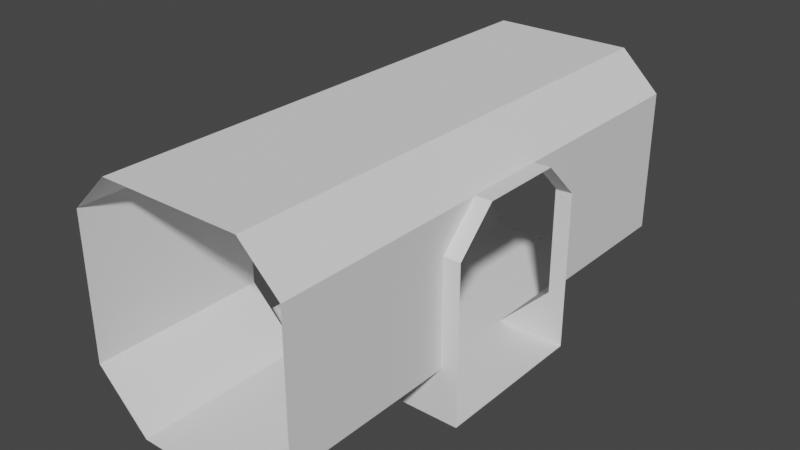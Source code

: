 # Source: Corridor01_Door1_Collider.blend  (saved by Blender 2.82.7; exported with 4.5.12 LTS)
import bpy
from mathutils import Matrix  # noqa: F401  (used for matrix-valued properties, if any)

bpy.ops.wm.read_factory_settings(use_empty=True)
scene = bpy.context.scene
scene.name = 'Scene'

# ---- collections
col_collection = bpy.data.collections.new('Collection'); scene.collection.children.link(col_collection)

# ---- world
world_world = bpy.data.worlds.new('World'); scene.world = world_world
world_world.use_nodes = True; world_world.node_tree.nodes.clear()
_N = world_world.node_tree.nodes; _L = world_world.node_tree.links
n0 = _N.new('ShaderNodeOutputWorld'); n0.name = 'World Output'; n0.location = (300, 300)
n1 = _N.new('ShaderNodeBackground'); n1.name = 'Background'; n1.location = (10, 300)
n1.inputs[0].default_value = (0.05088, 0.05088, 0.05088, 1.0)
_L.new(n1.outputs[0], n0.inputs[0])
n0.is_active_output = True
world_world.color = (0.05088, 0.05088, 0.05088)
world_world.use_sun_shadow = False
world_world.sun_shadow_jitter_overblur = 0.0

# ---- meshes
me_cube_011 = bpy.data.meshes.new('Cube.011')
me_cube_011.from_pydata([(0.6887, -3.0, 0.04027), (1.303, -3.0, 0.6496), (1.303, -3.0, 2.339), (0.8388, -3.0, 2.787), (1.303, 3.0, 0.6496), (0.6887, 3.0, 0.04027), (0.8388, 3.0, 2.787), (1.303, 3.0, 2.339), (1.303, -0.4818, 2.339), (1.303, 0.4993, 2.339), (1.5, 0.9465, 1.895), (1.5, -0.9421, 1.886), (1.303, 0.95, 0.6496), (1.303, -0.9421, 0.6496), (1.5, 0.9518, 0.04027), (1.5, -0.9421, 0.04027), (1.5, -0.9421, 0.6496), (1.5, 0.95, 0.6496), (0.6887, -0.9421, 0.04027), (0.6887, 0.9518, 0.04027), (1.5, 0.4993, 2.339), (1.5, -0.4818, 2.339), (1.303, -0.9421, 1.886), (1.303, 0.9465, 1.895), (0.0, 3.0, 0.04027), (0.0, -3.0, 0.04027), (0.0, -0.9421, 0.04027), (-5.96e-08, 0.9518, 0.04027), (0.0, -3.0, 2.787), (5.96e-08, 3.0, 2.787)], [], [(4, 12, 23, 9, 7), (13, 22, 11, 16), (23, 12, 17, 10), (9, 23, 10, 20), (12, 19, 14, 17), (0, 1, 13, 18), (6, 7, 9, 8, 2, 3), (24, 27, 19, 5), (6, 3, 28, 29), (18, 13, 16, 15), (19, 18, 15, 14), (19, 27, 26, 18), (8, 22, 13, 1, 2), (22, 8, 21, 11), (8, 9, 20, 21), (18, 26, 25, 0), (19, 12, 4, 5)])
_uv = me_cube_011.uv_layers.new(name='UVMap')
_uv.uv.foreach_set('vector', [0.417, 0.5, 0.417, 0.5689, 0.5326, 0.5691, 0.583, 0.5945, 0.583, 0.5, 0.417, 0.6635, 0.5326, 0.6635, 0.5326, 0.6635, 0.417, 0.6635, 0.5326, 0.5691, 0.417, 0.5689, 0.417, 0.5689, 0.5326, 0.5691, 0.583, 0.5945, 0.5326, 0.5691, 0.5326, 0.5691, 0.583, 0.5945, 0.417, 0.5689, 0.3305, 0.5688, 0.3305, 0.5688, 0.417, 0.5689, 0.3305, 0.75, 0.417, 0.75, 0.417, 0.6635, 0.3305, 0.6635, 0.6695, 0.5, 0.583, 0.5, 0.583, 0.5945, 0.583, 0.6402, 0.583, 0.75, 0.6695, 0.75, 0.25, 0.5, 0.25, 0.5688, 0.3305, 0.5688, 0.3305, 0.5, 0.6695, 0.5, 0.6695, 0.75, 0.75, 0.75, 0.75, 0.5, 0.3305, 0.6635, 0.417, 0.6635, 0.417, 0.6635, 0.3305, 0.6635, 0.3305, 0.5688, 0.3305, 0.6635, 0.3305, 0.6635, 0.3305, 0.5688, 0.3305, 0.5688, 0.25, 0.5688, 0.25, 0.6635, 0.3305, 0.6635, 0.583, 0.6402, 0.5326, 0.6635, 0.417, 0.6635, 0.417, 0.75, 0.583, 0.75, 0.5326, 0.6635, 0.583, 0.6402, 0.583, 0.6402, 0.5326, 0.6635, 0.583, 0.6402, 0.583, 0.5945, 0.583, 0.5945, 0.583, 0.6402, 0.3305, 0.6635, 0.25, 0.6635, 0.25, 0.75, 0.3305, 0.75, 0.3305, 0.5688, 0.417, 0.5689, 0.417, 0.5, 0.3305, 0.5])
me_cube_011.use_remesh_fix_poles = True
me_cube_011.use_remesh_preserve_attributes = False
me_cube_011.use_mirror_vertex_groups = False
me_cube_011.update()

# ---- objects
ob_corridorcollider = bpy.data.objects.new('CorridorCollider', me_cube_011)

# ---- transforms, parenting, visibility, modifiers, constraints
ob_corridorcollider.location = (0.0, 0.0, 0.0)
ob_corridorcollider.lineart.crease_threshold = 0.0
_m = ob_corridorcollider.modifiers.new('Mirror', 'MIRROR')

# ---- collection membership
col_collection.objects.link(ob_corridorcollider)

# ---- scene / render settings (as saved in the file)
scene.frame_start = 1; scene.frame_end = 250; scene.frame_set(1)
scene.render.engine = 'BLENDER_EEVEE_NEXT'
scene.cycles.use_denoising = False
scene.cycles.samples = 128
scene.cycles.sampling_pattern = 'TABULATED_SOBOL'
scene.cycles.use_adaptive_sampling = False
scene.cycles.use_light_tree = False
scene.view_settings.view_transform = 'Filmic'
bpy.context.view_layer.update()

# ---- added for rendering (the .blend has no active camera and no usable light): camera, sun
cam_auto = bpy.data.cameras.new('AutoCamera')
cam_auto.lens = 50.0
cam_auto.sensor_width = 36.0
cam_auto.clip_end = 1000.0
ob_auto_camera = bpy.data.objects.new('AutoCamera', cam_auto)
scene.collection.objects.link(ob_auto_camera)
ob_auto_camera.location = (6.70684, -8.04821, 6.77927)
ob_auto_camera.rotation_euler = (1.09748, -7.21219e-08, 0.694738)
scene.camera = ob_auto_camera
light_auto_sun = bpy.data.lights.new('AutoSun', 'SUN')
light_auto_sun.energy = 3.0
light_auto_sun.angle = 0.0523599
ob_auto_sun = bpy.data.objects.new('AutoSun', light_auto_sun)
scene.collection.objects.link(ob_auto_sun)
ob_auto_sun.rotation_euler = (0.872665, 0.174533, 0.523599)
bpy.context.view_layer.update()
